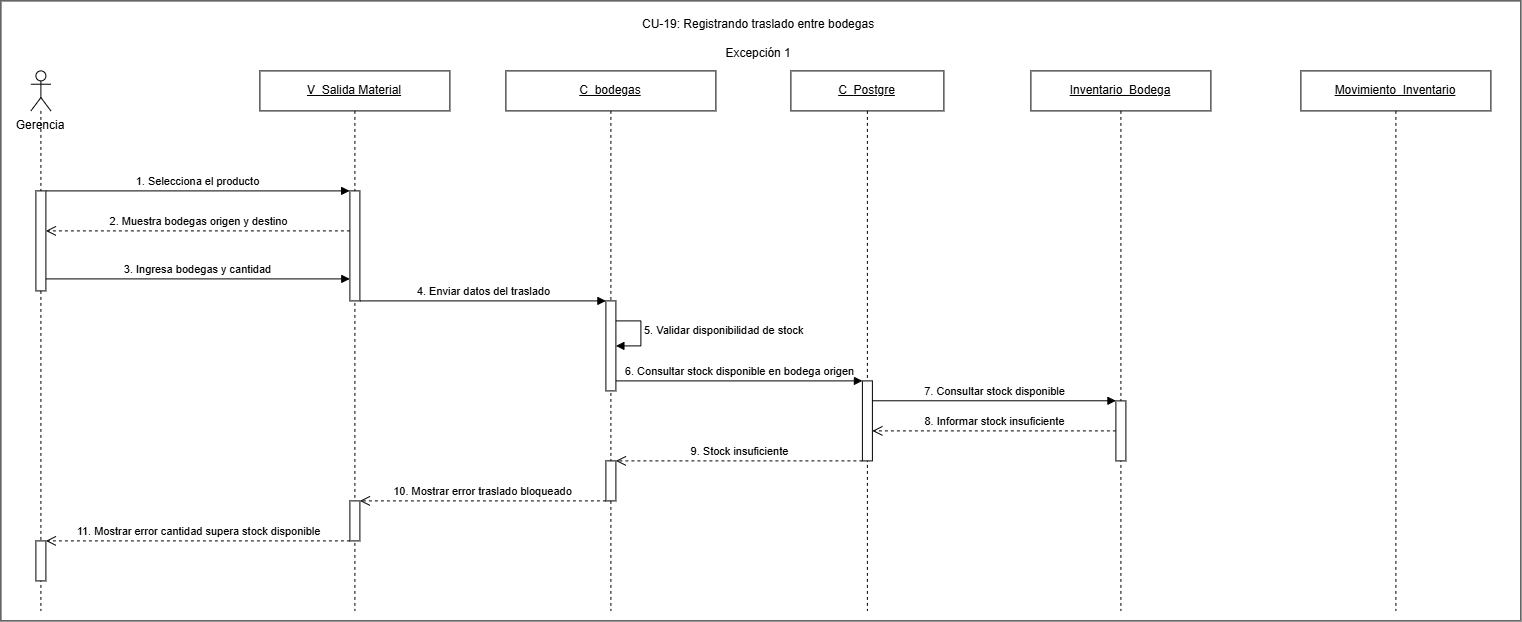

The diagram above was exported from draw.io. Its source (the exported page's mxGraphModel, read from the mxfile embedded in the PNG):
<mxGraphModel dx="1955" dy="1103" grid="1" gridSize="10" guides="1" tooltips="1" connect="1" arrows="1" fold="1" page="1" pageScale="1" pageWidth="827" pageHeight="1169" math="0" shadow="0">
  <root>
    <mxCell id="0" />
    <mxCell id="1" parent="0" />
    <mxCell id="7OQU5o-N6x2XK7217yru-2" parent="1" style="rounded=0;whiteSpace=wrap;html=1;" value="" vertex="1">
      <mxGeometry height="620" width="1520" x="80" y="230" as="geometry" />
    </mxCell>
    <mxCell id="b7K22B-cJGRvkVGbSue4-27" parent="1" style="text;html=1;whiteSpace=wrap;strokeColor=none;fillColor=none;align=center;verticalAlign=middle;rounded=0;" value="Gerencia" vertex="1">
      <mxGeometry height="30" width="80" x="80" y="340" as="geometry" />
    </mxCell>
    <mxCell id="b7K22B-cJGRvkVGbSue4-28" parent="1" style="shape=umlLifeline;perimeter=lifelinePerimeter;whiteSpace=wrap;html=1;container=1;dropTarget=0;collapsible=0;recursiveResize=0;outlineConnect=0;portConstraint=eastwest;participant=umlActor;" value="" vertex="1">
      <mxGeometry height="540" width="20" x="110" y="300" as="geometry" />
    </mxCell>
    <mxCell id="b7K22B-cJGRvkVGbSue4-29" parent="b7K22B-cJGRvkVGbSue4-28" style="html=1;points=[[0,0,0,0,5],[0,1,0,0,-5],[1,0,0,0,5],[1,1,0,0,-5]];perimeter=orthogonalPerimeter;outlineConnect=0;targetShapes=umlLifeline;portConstraint=eastwest;" value="" vertex="1">
      <mxGeometry height="100" width="10" x="5" y="120" as="geometry" />
    </mxCell>
    <mxCell id="b7K22B-cJGRvkVGbSue4-30" parent="b7K22B-cJGRvkVGbSue4-28" style="html=1;points=[[0,0,0,0,5],[0,1,0,0,-5],[1,0,0,0,5],[1,1,0,0,-5]];perimeter=orthogonalPerimeter;outlineConnect=0;targetShapes=umlLifeline;portConstraint=eastwest;" value="" vertex="1">
      <mxGeometry height="40" width="10" x="5" y="470" as="geometry" />
    </mxCell>
    <mxCell id="b7K22B-cJGRvkVGbSue4-31" parent="1" style="shape=umlLifeline;perimeter=lifelinePerimeter;whiteSpace=wrap;html=1;container=1;dropTarget=0;collapsible=0;recursiveResize=0;outlineConnect=0;portConstraint=eastwest;" value="&lt;u&gt;V_Salida Material&lt;/u&gt;" vertex="1">
      <mxGeometry height="540" width="190" x="339" y="300" as="geometry" />
    </mxCell>
    <mxCell id="b7K22B-cJGRvkVGbSue4-32" parent="b7K22B-cJGRvkVGbSue4-31" style="html=1;points=[[0,0,0,0,5],[0,1,0,0,-5],[1,0,0,0,5],[1,1,0,0,-5]];perimeter=orthogonalPerimeter;outlineConnect=0;targetShapes=umlLifeline;portConstraint=eastwest;" value="" vertex="1">
      <mxGeometry height="110" width="10" x="90" y="120" as="geometry" />
    </mxCell>
    <mxCell id="b7K22B-cJGRvkVGbSue4-33" parent="b7K22B-cJGRvkVGbSue4-31" style="html=1;points=[[0,0,0,0,5],[0,1,0,0,-5],[1,0,0,0,5],[1,1,0,0,-5]];perimeter=orthogonalPerimeter;outlineConnect=0;targetShapes=umlLifeline;portConstraint=eastwest;" value="" vertex="1">
      <mxGeometry height="40" width="10" x="90" y="430" as="geometry" />
    </mxCell>
    <mxCell id="b7K22B-cJGRvkVGbSue4-34" parent="1" style="shape=umlLifeline;perimeter=lifelinePerimeter;whiteSpace=wrap;html=1;container=1;dropTarget=0;collapsible=0;recursiveResize=0;outlineConnect=0;portConstraint=eastwest;" value="&lt;u&gt;C_bodegas&lt;/u&gt;" vertex="1">
      <mxGeometry height="540" width="210" x="585" y="300" as="geometry" />
    </mxCell>
    <mxCell id="b7K22B-cJGRvkVGbSue4-35" parent="b7K22B-cJGRvkVGbSue4-34" style="html=1;points=[[0,0,0,0,5],[0,1,0,0,-5],[1,0,0,0,5],[1,1,0,0,-5]];perimeter=orthogonalPerimeter;outlineConnect=0;targetShapes=umlLifeline;portConstraint=eastwest;" value="" vertex="1">
      <mxGeometry height="90" width="10" x="100" y="230" as="geometry" />
    </mxCell>
    <mxCell id="b7K22B-cJGRvkVGbSue4-36" parent="b7K22B-cJGRvkVGbSue4-34" style="html=1;points=[[0,0,0,0,5],[0,1,0,0,-5],[1,0,0,0,5],[1,1,0,0,-5]];perimeter=orthogonalPerimeter;outlineConnect=0;targetShapes=umlLifeline;portConstraint=eastwest;" value="" vertex="1">
      <mxGeometry height="40" width="10" x="100" y="390" as="geometry" />
    </mxCell>
    <mxCell id="b7K22B-cJGRvkVGbSue4-37" parent="1" style="shape=umlLifeline;perimeter=lifelinePerimeter;whiteSpace=wrap;html=1;container=1;dropTarget=0;collapsible=0;recursiveResize=0;outlineConnect=0;portConstraint=eastwest;" value="&lt;u&gt;C_&lt;/u&gt;&lt;u&gt;Postgre&lt;/u&gt;" vertex="1">
      <mxGeometry height="540" width="153" x="870" y="300" as="geometry" />
    </mxCell>
    <mxCell id="b7K22B-cJGRvkVGbSue4-38" parent="b7K22B-cJGRvkVGbSue4-37" style="html=1;points=[[0,0,0,0,5],[0,1,0,0,-5],[1,0,0,0,5],[1,1,0,0,-5]];perimeter=orthogonalPerimeter;outlineConnect=0;targetShapes=umlLifeline;portConstraint=eastwest;" value="" vertex="1">
      <mxGeometry height="80" width="10" x="71.5" y="310" as="geometry" />
    </mxCell>
    <mxCell id="b7K22B-cJGRvkVGbSue4-39" parent="1" style="shape=umlLifeline;perimeter=lifelinePerimeter;whiteSpace=wrap;html=1;container=1;dropTarget=0;collapsible=0;recursiveResize=0;outlineConnect=0;portConstraint=eastwest;" value="&lt;u&gt;Inventario_Bodega&lt;/u&gt;" vertex="1">
      <mxGeometry height="540" width="180" x="1110" y="300" as="geometry" />
    </mxCell>
    <mxCell id="b7K22B-cJGRvkVGbSue4-40" parent="b7K22B-cJGRvkVGbSue4-39" style="html=1;points=[[0,0,0,0,5],[0,1,0,0,-5],[1,0,0,0,5],[1,1,0,0,-5]];perimeter=orthogonalPerimeter;outlineConnect=0;targetShapes=umlLifeline;portConstraint=eastwest;" value="" vertex="1">
      <mxGeometry height="60" width="10" x="85" y="330" as="geometry" />
    </mxCell>
    <mxCell id="b7K22B-cJGRvkVGbSue4-41" parent="1" style="shape=umlLifeline;perimeter=lifelinePerimeter;whiteSpace=wrap;html=1;container=1;dropTarget=0;collapsible=0;recursiveResize=0;outlineConnect=0;portConstraint=eastwest;" value="&lt;u&gt;Movimiento_Inventario&lt;/u&gt;" vertex="1">
      <mxGeometry height="540" width="190" x="1380" y="300" as="geometry" />
    </mxCell>
    <mxCell id="b7K22B-cJGRvkVGbSue4-42" edge="1" parent="1" source="b7K22B-cJGRvkVGbSue4-29" style="html=1;verticalAlign=bottom;endArrow=block;curved=0;rounded=0;entryX=-0.025;entryY=0;entryDx=0;entryDy=0;entryPerimeter=0;" target="b7K22B-cJGRvkVGbSue4-32" value="1. Selecciona el producto">
      <mxGeometry relative="1" as="geometry">
        <mxPoint as="offset" />
        <mxPoint x="140" y="420" as="sourcePoint" />
        <mxPoint x="420" y="420" as="targetPoint" />
      </mxGeometry>
    </mxCell>
    <mxCell id="b7K22B-cJGRvkVGbSue4-43" edge="1" parent="1" style="html=1;verticalAlign=bottom;endArrow=open;dashed=1;endSize=8;curved=0;rounded=0;" value="2. Muestra bodegas origen y destino">
      <mxGeometry relative="1" as="geometry">
        <mxPoint x="429" y="460" as="sourcePoint" />
        <mxPoint x="125" y="460" as="targetPoint" />
      </mxGeometry>
    </mxCell>
    <mxCell id="b7K22B-cJGRvkVGbSue4-44" edge="1" parent="1" source="b7K22B-cJGRvkVGbSue4-29" style="html=1;verticalAlign=bottom;endArrow=block;curved=0;rounded=0;entryX=-0.01;entryY=0.8;entryDx=0;entryDy=0;entryPerimeter=0;" target="b7K22B-cJGRvkVGbSue4-32" value="3. Ingresa bodegas y cantidad">
      <mxGeometry relative="1" as="geometry">
        <Array as="points" />
        <mxPoint x="130" y="500" as="sourcePoint" />
        <mxPoint x="409" y="500" as="targetPoint" />
      </mxGeometry>
    </mxCell>
    <mxCell id="b7K22B-cJGRvkVGbSue4-45" edge="1" parent="1" source="b7K22B-cJGRvkVGbSue4-32" style="html=1;verticalAlign=bottom;endArrow=block;curved=0;rounded=0;" target="b7K22B-cJGRvkVGbSue4-35" value="4. Enviar datos del traslado">
      <mxGeometry relative="1" as="geometry">
        <mxPoint x="460" y="530" as="sourcePoint" />
        <mxPoint x="650" y="530" as="targetPoint" />
      </mxGeometry>
    </mxCell>
    <mxCell id="b7K22B-cJGRvkVGbSue4-46" edge="1" parent="1" style="html=1;align=left;spacingLeft=2;endArrow=block;rounded=0;edgeStyle=orthogonalEdgeStyle;curved=0;exitX=1;exitY=0.318;exitDx=0;exitDy=0;exitPerimeter=0;" value="5. Validar disponibilidad de stock">
      <mxGeometry relative="1" x="-0.0526" as="geometry">
        <mxPoint as="offset" />
        <Array as="points">
          <mxPoint x="720" y="550" />
          <mxPoint x="720" y="575" />
        </Array>
        <mxPoint x="695" y="550" as="sourcePoint" />
        <mxPoint x="695" y="575" as="targetPoint" />
      </mxGeometry>
    </mxCell>
    <mxCell id="b7K22B-cJGRvkVGbSue4-47" edge="1" parent="1" style="html=1;verticalAlign=bottom;endArrow=block;curved=0;rounded=0;exitX=1;exitY=0.8;exitDx=0;exitDy=0;exitPerimeter=0;" target="b7K22B-cJGRvkVGbSue4-38" value="6. Consultar stock disponible en bodega origen">
      <mxGeometry relative="1" as="geometry">
        <mxPoint x="695" y="610" as="sourcePoint" />
        <mxPoint x="945" y="610" as="targetPoint" />
      </mxGeometry>
    </mxCell>
    <mxCell id="b7K22B-cJGRvkVGbSue4-48" edge="1" parent="1" source="b7K22B-cJGRvkVGbSue4-38" style="html=1;verticalAlign=bottom;endArrow=block;curved=0;rounded=0;entryX=0.004;entryY=-0.002;entryDx=0;entryDy=0;entryPerimeter=0;" target="b7K22B-cJGRvkVGbSue4-40" value="7. Consultar stock disponible">
      <mxGeometry relative="1" as="geometry">
        <Array as="points" />
        <mxPoint x="960" y="630" as="sourcePoint" />
        <mxPoint x="1189.5" y="630" as="targetPoint" />
      </mxGeometry>
    </mxCell>
    <mxCell id="b7K22B-cJGRvkVGbSue4-49" edge="1" parent="1" source="b7K22B-cJGRvkVGbSue4-40" style="html=1;verticalAlign=bottom;endArrow=open;dashed=1;endSize=8;curved=0;rounded=0;" target="b7K22B-cJGRvkVGbSue4-38" value="8. Informar stock insuficiente">
      <mxGeometry relative="1" as="geometry">
        <Array as="points" />
        <mxPoint x="1170" y="660" as="sourcePoint" />
        <mxPoint x="979.9999999999999" y="660" as="targetPoint" />
      </mxGeometry>
    </mxCell>
    <mxCell id="b7K22B-cJGRvkVGbSue4-50" edge="1" parent="1" source="b7K22B-cJGRvkVGbSue4-38" style="html=1;verticalAlign=bottom;endArrow=open;dashed=1;endSize=8;curved=0;rounded=0;" target="b7K22B-cJGRvkVGbSue4-36" value="9. Stock insuficiente">
      <mxGeometry relative="1" as="geometry">
        <Array as="points" />
        <mxPoint x="920" y="690" as="sourcePoint" />
        <mxPoint x="700" y="690" as="targetPoint" />
      </mxGeometry>
    </mxCell>
    <mxCell id="b7K22B-cJGRvkVGbSue4-51" edge="1" parent="1" source="b7K22B-cJGRvkVGbSue4-36" style="html=1;verticalAlign=bottom;endArrow=open;dashed=1;endSize=8;curved=0;rounded=0;" target="b7K22B-cJGRvkVGbSue4-33" value="10. Mostrar error traslado bloqueado">
      <mxGeometry relative="1" as="geometry">
        <mxPoint x="650" y="730" as="sourcePoint" />
        <mxPoint x="470" y="730" as="targetPoint" />
      </mxGeometry>
    </mxCell>
    <mxCell id="b7K22B-cJGRvkVGbSue4-52" edge="1" parent="1" source="b7K22B-cJGRvkVGbSue4-33" style="html=1;verticalAlign=bottom;endArrow=open;dashed=1;endSize=8;curved=0;rounded=0;" target="b7K22B-cJGRvkVGbSue4-30" value="11. Mostrar error cantidad supera stock disponible">
      <mxGeometry relative="1" as="geometry">
        <mxPoint x="406" y="770" as="sourcePoint" />
        <mxPoint x="160" y="770" as="targetPoint" />
      </mxGeometry>
    </mxCell>
    <mxCell id="7OQU5o-N6x2XK7217yru-1" parent="1" style="text;whiteSpace=wrap;html=1;" value="CU-19: Registrando traslado entre bodegas&lt;div&gt;&lt;br&gt;&lt;/div&gt;&lt;div style=&quot;text-align: center;&quot;&gt;Excepción 1&lt;/div&gt;" vertex="1">
      <mxGeometry height="50" width="240" x="720" y="240" as="geometry" />
    </mxCell>
  </root>
</mxGraphModel>